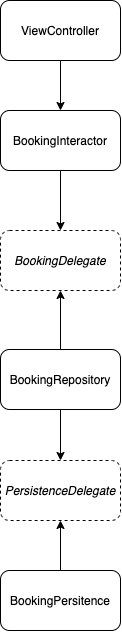

The diagram above was exported from draw.io. Its source (the exported page's mxGraphModel, read from the mxfile embedded in the PNG):
<mxGraphModel dx="1351" dy="694" grid="1" gridSize="10" guides="1" tooltips="1" connect="1" arrows="1" fold="1" page="1" pageScale="1" pageWidth="827" pageHeight="1169" math="0" shadow="0">
  <root>
    <mxCell id="0" />
    <mxCell id="1" parent="0" />
    <mxCell id="Izc9ciorUtypMz1-hIQG-1" style="edgeStyle=orthogonalEdgeStyle;rounded=0;orthogonalLoop=1;jettySize=auto;html=1;entryX=0.5;entryY=0;entryDx=0;entryDy=0;" edge="1" parent="1" source="Izc9ciorUtypMz1-hIQG-2" target="Izc9ciorUtypMz1-hIQG-3">
      <mxGeometry relative="1" as="geometry" />
    </mxCell>
    <mxCell id="Izc9ciorUtypMz1-hIQG-2" value="BookingInteractor" style="rounded=1;whiteSpace=wrap;html=1;" vertex="1" parent="1">
      <mxGeometry x="800" y="930" width="120" height="60" as="geometry" />
    </mxCell>
    <mxCell id="Izc9ciorUtypMz1-hIQG-3" value="&lt;i&gt;BookingDelegate&lt;/i&gt;" style="rounded=1;whiteSpace=wrap;html=1;dashed=1;" vertex="1" parent="1">
      <mxGeometry x="800" y="1050" width="120" height="60" as="geometry" />
    </mxCell>
    <mxCell id="Izc9ciorUtypMz1-hIQG-4" style="edgeStyle=orthogonalEdgeStyle;rounded=0;orthogonalLoop=1;jettySize=auto;html=1;entryX=0.5;entryY=1;entryDx=0;entryDy=0;" edge="1" parent="1" source="Izc9ciorUtypMz1-hIQG-6" target="Izc9ciorUtypMz1-hIQG-3">
      <mxGeometry relative="1" as="geometry" />
    </mxCell>
    <mxCell id="Izc9ciorUtypMz1-hIQG-5" style="edgeStyle=orthogonalEdgeStyle;rounded=0;orthogonalLoop=1;jettySize=auto;html=1;entryX=0.5;entryY=0;entryDx=0;entryDy=0;" edge="1" parent="1" source="Izc9ciorUtypMz1-hIQG-6" target="Izc9ciorUtypMz1-hIQG-7">
      <mxGeometry relative="1" as="geometry" />
    </mxCell>
    <mxCell id="Izc9ciorUtypMz1-hIQG-6" value="BookingRepository" style="rounded=1;whiteSpace=wrap;html=1;" vertex="1" parent="1">
      <mxGeometry x="800" y="1169" width="120" height="60" as="geometry" />
    </mxCell>
    <mxCell id="Izc9ciorUtypMz1-hIQG-7" value="&lt;i&gt;PersistenceDelegate&lt;/i&gt;" style="rounded=1;whiteSpace=wrap;html=1;dashed=1;" vertex="1" parent="1">
      <mxGeometry x="800" y="1280" width="120" height="60" as="geometry" />
    </mxCell>
    <mxCell id="Izc9ciorUtypMz1-hIQG-8" style="edgeStyle=orthogonalEdgeStyle;rounded=0;orthogonalLoop=1;jettySize=auto;html=1;" edge="1" parent="1" source="Izc9ciorUtypMz1-hIQG-9" target="Izc9ciorUtypMz1-hIQG-7">
      <mxGeometry relative="1" as="geometry" />
    </mxCell>
    <mxCell id="Izc9ciorUtypMz1-hIQG-9" value="BookingPersitence" style="rounded=1;whiteSpace=wrap;html=1;" vertex="1" parent="1">
      <mxGeometry x="800" y="1390" width="120" height="60" as="geometry" />
    </mxCell>
    <mxCell id="Izc9ciorUtypMz1-hIQG-10" style="edgeStyle=orthogonalEdgeStyle;rounded=0;orthogonalLoop=1;jettySize=auto;html=1;entryX=0.5;entryY=0;entryDx=0;entryDy=0;" edge="1" parent="1" source="Izc9ciorUtypMz1-hIQG-11" target="Izc9ciorUtypMz1-hIQG-2">
      <mxGeometry relative="1" as="geometry" />
    </mxCell>
    <mxCell id="Izc9ciorUtypMz1-hIQG-11" value="ViewController" style="rounded=1;whiteSpace=wrap;html=1;" vertex="1" parent="1">
      <mxGeometry x="800" y="820" width="120" height="60" as="geometry" />
    </mxCell>
  </root>
</mxGraphModel>